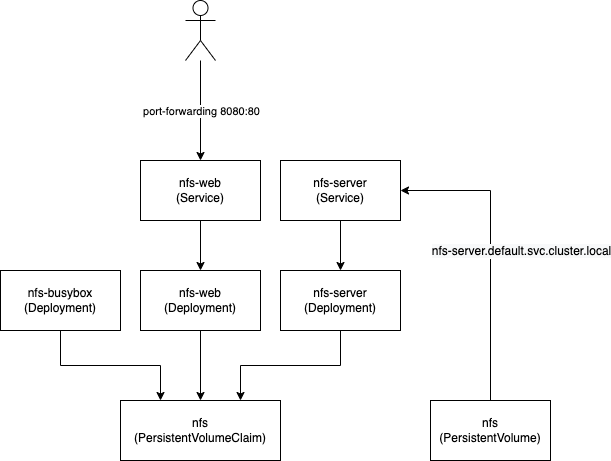

The diagram above was exported from draw.io. Its source (the exported page's mxGraphModel, read from the mxfile embedded in the PNG):
<mxGraphModel dx="1081" dy="1968" grid="1" gridSize="10" guides="1" tooltips="1" connect="1" arrows="1" fold="1" page="1" pageScale="1" pageWidth="827" pageHeight="1169" math="0" shadow="0">
  <root>
    <mxCell id="0" />
    <mxCell id="1" parent="0" />
    <mxCell id="DE5Oktmwd0PbX3rUjPEJ-4" style="edgeStyle=orthogonalEdgeStyle;rounded=0;orthogonalLoop=1;jettySize=auto;html=1;exitX=0.5;exitY=1;exitDx=0;exitDy=0;entryX=0.25;entryY=0;entryDx=0;entryDy=0;" edge="1" parent="1" source="DE5Oktmwd0PbX3rUjPEJ-1" target="DE5Oktmwd0PbX3rUjPEJ-3">
      <mxGeometry relative="1" as="geometry" />
    </mxCell>
    <mxCell id="DE5Oktmwd0PbX3rUjPEJ-1" value="nfs-busybox&lt;br&gt;(Deployment)" style="rounded=0;whiteSpace=wrap;html=1;" vertex="1" parent="1">
      <mxGeometry x="370" y="170" width="120" height="60" as="geometry" />
    </mxCell>
    <mxCell id="DE5Oktmwd0PbX3rUjPEJ-6" style="edgeStyle=orthogonalEdgeStyle;rounded=0;orthogonalLoop=1;jettySize=auto;html=1;exitX=0.5;exitY=0;exitDx=0;exitDy=0;entryX=1;entryY=0.5;entryDx=0;entryDy=0;" edge="1" parent="1" source="DE5Oktmwd0PbX3rUjPEJ-2" target="DE5Oktmwd0PbX3rUjPEJ-9">
      <mxGeometry relative="1" as="geometry">
        <mxPoint x="920" y="120" as="targetPoint" />
      </mxGeometry>
    </mxCell>
    <mxCell id="DE5Oktmwd0PbX3rUjPEJ-16" value="&lt;span style=&quot;font-size: 12px ; background-color: rgb(248 , 249 , 250)&quot;&gt;nfs-server.default.svc.cluster.local&lt;/span&gt;" style="edgeLabel;html=1;align=center;verticalAlign=middle;resizable=0;points=[];" vertex="1" connectable="0" parent="DE5Oktmwd0PbX3rUjPEJ-6">
      <mxGeometry x="0.4385" y="-1" relative="1" as="geometry">
        <mxPoint x="36" y="61" as="offset" />
      </mxGeometry>
    </mxCell>
    <mxCell id="DE5Oktmwd0PbX3rUjPEJ-2" value="nfs&lt;br&gt;(PersistentVolume)" style="rounded=0;whiteSpace=wrap;html=1;" vertex="1" parent="1">
      <mxGeometry x="800" y="300" width="120" height="60" as="geometry" />
    </mxCell>
    <mxCell id="DE5Oktmwd0PbX3rUjPEJ-3" value="nfs&lt;br&gt;(PersistentVolumeClaim)" style="rounded=0;whiteSpace=wrap;html=1;" vertex="1" parent="1">
      <mxGeometry x="490" y="300" width="160" height="60" as="geometry" />
    </mxCell>
    <mxCell id="DE5Oktmwd0PbX3rUjPEJ-8" style="edgeStyle=orthogonalEdgeStyle;rounded=0;orthogonalLoop=1;jettySize=auto;html=1;exitX=0.5;exitY=1;exitDx=0;exitDy=0;entryX=0.75;entryY=0;entryDx=0;entryDy=0;" edge="1" parent="1" source="DE5Oktmwd0PbX3rUjPEJ-7" target="DE5Oktmwd0PbX3rUjPEJ-3">
      <mxGeometry relative="1" as="geometry" />
    </mxCell>
    <mxCell id="DE5Oktmwd0PbX3rUjPEJ-7" value="nfs-server&lt;br&gt;(Deployment)" style="rounded=0;whiteSpace=wrap;html=1;" vertex="1" parent="1">
      <mxGeometry x="650" y="170" width="120" height="60" as="geometry" />
    </mxCell>
    <mxCell id="DE5Oktmwd0PbX3rUjPEJ-10" style="edgeStyle=orthogonalEdgeStyle;rounded=0;orthogonalLoop=1;jettySize=auto;html=1;exitX=0.5;exitY=1;exitDx=0;exitDy=0;entryX=0.5;entryY=0;entryDx=0;entryDy=0;" edge="1" parent="1" source="DE5Oktmwd0PbX3rUjPEJ-9" target="DE5Oktmwd0PbX3rUjPEJ-7">
      <mxGeometry relative="1" as="geometry" />
    </mxCell>
    <mxCell id="DE5Oktmwd0PbX3rUjPEJ-9" value="nfs-server&lt;br&gt;(Service)" style="rounded=0;whiteSpace=wrap;html=1;" vertex="1" parent="1">
      <mxGeometry x="650" y="60" width="120" height="60" as="geometry" />
    </mxCell>
    <mxCell id="DE5Oktmwd0PbX3rUjPEJ-12" style="edgeStyle=orthogonalEdgeStyle;rounded=0;orthogonalLoop=1;jettySize=auto;html=1;exitX=0.5;exitY=1;exitDx=0;exitDy=0;entryX=0.5;entryY=0;entryDx=0;entryDy=0;" edge="1" parent="1" source="DE5Oktmwd0PbX3rUjPEJ-11" target="DE5Oktmwd0PbX3rUjPEJ-3">
      <mxGeometry relative="1" as="geometry" />
    </mxCell>
    <mxCell id="DE5Oktmwd0PbX3rUjPEJ-11" value="nfs-web&lt;br&gt;(Deployment)" style="rounded=0;whiteSpace=wrap;html=1;" vertex="1" parent="1">
      <mxGeometry x="510" y="170" width="120" height="60" as="geometry" />
    </mxCell>
    <mxCell id="DE5Oktmwd0PbX3rUjPEJ-14" style="edgeStyle=orthogonalEdgeStyle;rounded=0;orthogonalLoop=1;jettySize=auto;html=1;exitX=0.5;exitY=1;exitDx=0;exitDy=0;entryX=0.5;entryY=0;entryDx=0;entryDy=0;" edge="1" parent="1" source="DE5Oktmwd0PbX3rUjPEJ-13" target="DE5Oktmwd0PbX3rUjPEJ-11">
      <mxGeometry relative="1" as="geometry" />
    </mxCell>
    <mxCell id="DE5Oktmwd0PbX3rUjPEJ-13" value="nfs-web&lt;br&gt;(Service)" style="rounded=0;whiteSpace=wrap;html=1;" vertex="1" parent="1">
      <mxGeometry x="510" y="60" width="120" height="60" as="geometry" />
    </mxCell>
    <mxCell id="DE5Oktmwd0PbX3rUjPEJ-18" style="edgeStyle=orthogonalEdgeStyle;rounded=0;orthogonalLoop=1;jettySize=auto;html=1;entryX=0.5;entryY=0;entryDx=0;entryDy=0;" edge="1" parent="1" source="DE5Oktmwd0PbX3rUjPEJ-17" target="DE5Oktmwd0PbX3rUjPEJ-13">
      <mxGeometry relative="1" as="geometry" />
    </mxCell>
    <mxCell id="DE5Oktmwd0PbX3rUjPEJ-19" value="port-forwarding 8080:80" style="edgeLabel;html=1;align=center;verticalAlign=middle;resizable=0;points=[];" vertex="1" connectable="0" parent="DE5Oktmwd0PbX3rUjPEJ-18">
      <mxGeometry x="-0.0857" y="-1" relative="1" as="geometry">
        <mxPoint x="1" y="4" as="offset" />
      </mxGeometry>
    </mxCell>
    <mxCell id="DE5Oktmwd0PbX3rUjPEJ-17" value="" style="shape=umlActor;verticalLabelPosition=bottom;verticalAlign=top;html=1;outlineConnect=0;" vertex="1" parent="1">
      <mxGeometry x="555" y="-100" width="30" height="60" as="geometry" />
    </mxCell>
  </root>
</mxGraphModel>